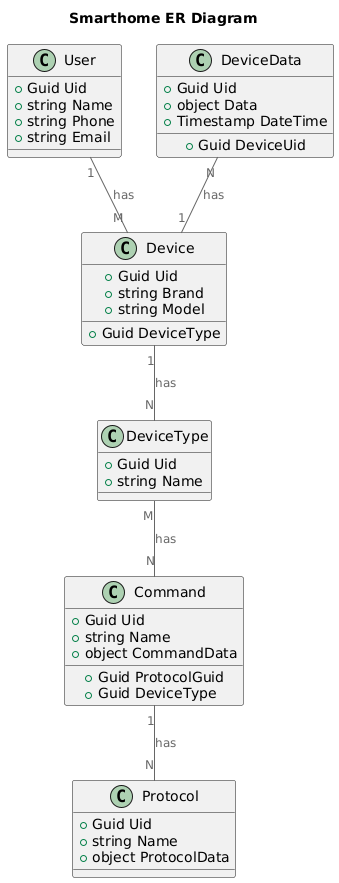

The diagram above was rendered by PlantUML. Its source (embedded in the PNG):
@startuml
title Smarthome ER Diagram

top to bottom direction

!includeurl https://raw.githubusercontent.com/RicardoNiepel/C4-PlantUML/master/C4_Component.puml

class Protocol {
    + Guid Uid
    + string Name
    + object ProtocolData
}

class Device {
    + Guid Uid
    + string Brand
    + string Model
    ___
    + Guid DeviceType
}

class DeviceType {
    + Guid Uid
    + string Name
}

class Command {
    + Guid Uid
    + string Name
    + object CommandData
    ___
    + Guid ProtocolGuid
    + Guid DeviceType
}

class User {
    + Guid Uid
    + string Name
    + string Phone
    + string Email 
}

class DeviceData {
    + Guid Uid
    + object Data
    + Timestamp DateTime
    ___
    + Guid DeviceUid
}

User "1" -- "M" Device: has
Command "1" -- "N" Protocol: has
DeviceType "M" -- "N" Command: has
Device "1" -- "N" DeviceType: has
DeviceData "N" -- "1" Device: has

@enduml